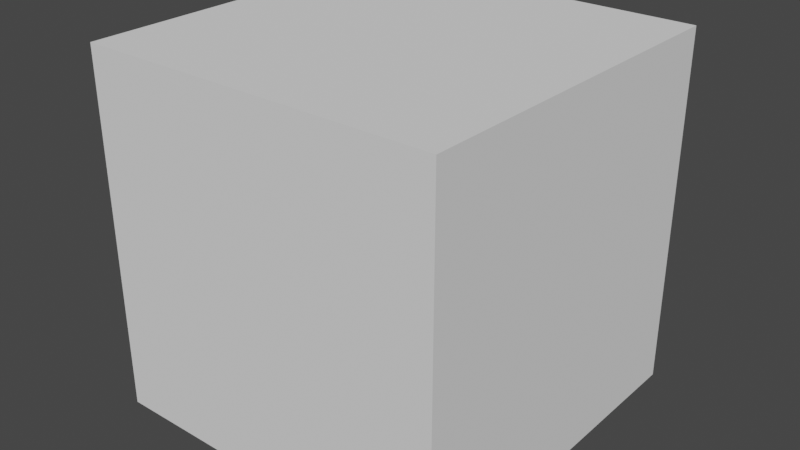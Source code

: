 # Source: Blockout.blend  (saved by Blender 3.4.6; exported with 4.5.12 LTS)
import bpy
from mathutils import Matrix  # noqa: F401  (used for matrix-valued properties, if any)

bpy.ops.wm.read_factory_settings(use_empty=True)
scene = bpy.context.scene
scene.name = 'Scene'

# ---- collections
col_collection = bpy.data.collections.new('Collection'); scene.collection.children.link(col_collection)
col_export = bpy.data.collections.new('Export'); scene.collection.children.link(col_export)

# ---- world
world_world = bpy.data.worlds.new('World'); scene.world = world_world
world_world.use_nodes = True; world_world.node_tree.nodes.clear()
_N = world_world.node_tree.nodes; _L = world_world.node_tree.links
n0 = _N.new('ShaderNodeOutputWorld'); n0.name = 'World Output'; n0.location = (300, 300)
n1 = _N.new('ShaderNodeBackground'); n1.name = 'Background'; n1.location = (10, 300)
n1.inputs[0].default_value = (0.05088, 0.05088, 0.05088, 1.0)
_L.new(n1.outputs[0], n0.inputs[0])
n0.is_active_output = True
world_world.color = (0.05088, 0.05088, 0.05088)
world_world.use_sun_shadow = False
world_world.sun_shadow_jitter_overblur = 0.0

# ---- meshes
me_cube_001 = bpy.data.meshes.new('Cube.001')
me_cube_001.from_pydata([(-1.0, -1.0, -1.0), (-1.0, -1.0, 1.0), (-1.0, 1.0, -1.0), (-1.0, 1.0, 1.0), (1.0, -1.0, -1.0), (1.0, -1.0, 1.0), (1.0, 1.0, -1.0), (1.0, 1.0, 1.0)], [], [(0, 1, 3, 2), (2, 3, 7, 6), (6, 7, 5, 4), (4, 5, 1, 0), (2, 6, 4, 0), (7, 3, 1, 5)])
_uv = me_cube_001.uv_layers.new(name='UVMap')
_uv.uv.foreach_set('vector', [0.375, 0.0, 0.625, 0.0, 0.625, 0.25, 0.375, 0.25, 0.375, 0.25, 0.625, 0.25, 0.625, 0.5, 0.375, 0.5, 0.375, 0.5, 0.625, 0.5, 0.625, 0.75, 0.375, 0.75, 0.375, 0.75, 0.625, 0.75, 0.625, 1.0, 0.375, 1.0, 0.125, 0.5, 0.375, 0.5, 0.375, 0.75, 0.125, 0.75, 0.625, 0.5, 0.875, 0.5, 0.875, 0.75, 0.625, 0.75])
me_cube_001.update()
me_cube_002 = bpy.data.meshes.new('Cube.002')
me_cube_002.from_pydata([(-1.0, -1.0, -1.0), (-1.0, -1.0, 1.0), (-1.0, 1.0, -1.0), (-1.0, 1.0, 1.0), (1.0, -1.0, -1.0), (1.0, -1.0, 1.0), (1.0, 1.0, -1.0), (1.0, 1.0, 1.0)], [], [(0, 1, 3, 2), (2, 3, 7, 6), (6, 7, 5, 4), (4, 5, 1, 0), (2, 6, 4, 0), (7, 3, 1, 5)])
_uv = me_cube_002.uv_layers.new(name='UVMap')
_uv.uv.foreach_set('vector', [0.375, 0.0, 0.625, 0.0, 0.625, 0.25, 0.375, 0.25, 0.375, 0.25, 0.625, 0.25, 0.625, 0.5, 0.375, 0.5, 0.375, 0.5, 0.625, 0.5, 0.625, 0.75, 0.375, 0.75, 0.375, 0.75, 0.625, 0.75, 0.625, 1.0, 0.375, 1.0, 0.125, 0.5, 0.375, 0.5, 0.375, 0.75, 0.125, 0.75, 0.625, 0.5, 0.875, 0.5, 0.875, 0.75, 0.625, 0.75])
me_cube_002.update()

# ---- objects
ob_cube = bpy.data.objects.new('Cube', me_cube_001)
ob_cube_colonly = bpy.data.objects.new('Cube_colonly', me_cube_002)

# ---- transforms, parenting, visibility, modifiers, constraints
ob_cube.location = (0.0, 0.0, 0.0)
ob_cube_colonly.location = (0.0, 0.0, 0.0)
ob_cube_colonly.scale = (1.069, 1.069, 1.069)
ob_cube_colonly.display_type = 'WIRE'
ob_cube_colonly.show_wire = True

# ---- collection membership
col_collection.objects.link(ob_cube)
col_collection.objects.link(ob_cube_colonly)

# ---- scene / render settings (as saved in the file)
scene.frame_start = 1; scene.frame_end = 250; scene.frame_set(1)
scene.render.engine = 'BLENDER_EEVEE_NEXT'
scene.cycles.sampling_pattern = 'TABULATED_SOBOL'
scene.cycles.use_light_tree = False
scene.view_settings.view_transform = 'Filmic'
bpy.context.view_layer.update()

# ---- added for rendering (the .blend has no active camera and no usable light): camera, sun
cam_auto = bpy.data.cameras.new('AutoCamera')
cam_auto.lens = 50.0
cam_auto.sensor_width = 36.0
cam_auto.clip_end = 1000.0
ob_auto_camera = bpy.data.objects.new('AutoCamera', cam_auto)
scene.collection.objects.link(ob_auto_camera)
ob_auto_camera.location = (3.42471, -4.10965, 2.73977)
ob_auto_camera.rotation_euler = (1.09748, -7.21219e-08, 0.694738)
scene.camera = ob_auto_camera
light_auto_sun = bpy.data.lights.new('AutoSun', 'SUN')
light_auto_sun.energy = 3.0
light_auto_sun.angle = 0.0523599
ob_auto_sun = bpy.data.objects.new('AutoSun', light_auto_sun)
scene.collection.objects.link(ob_auto_sun)
ob_auto_sun.rotation_euler = (0.872665, 0.174533, 0.523599)
bpy.context.view_layer.update()

